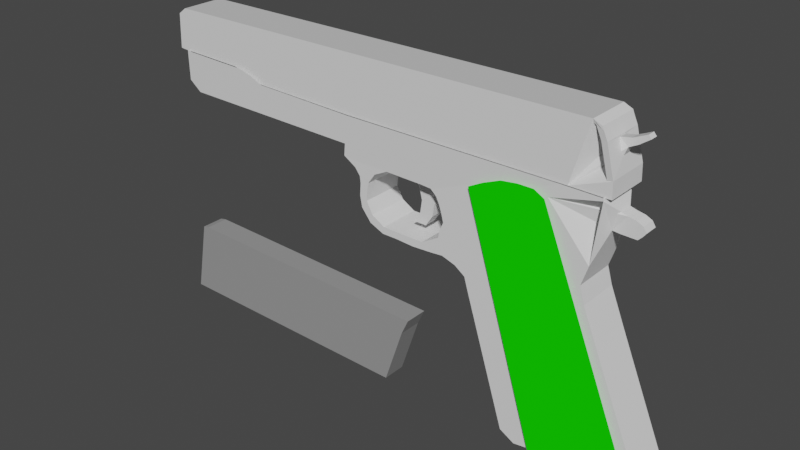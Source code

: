 # Source: Weapon.blend  (saved by Blender 2.93.20; exported with 4.5.12 LTS)
import bpy
from mathutils import Matrix  # noqa: F401  (used for matrix-valued properties, if any)

bpy.ops.wm.read_factory_settings(use_empty=True)
scene = bpy.context.scene
scene.name = 'Scene'

# ---- collections
col_collection = bpy.data.collections.new('Collection'); scene.collection.children.link(col_collection)

# ---- materials (node trees are filled in below, after node groups)
mat_material_001 = bpy.data.materials.new('Material.001')
mat_material_001.use_transparent_shadow = False
mat_material_003 = bpy.data.materials.new('Material.003')
mat_material_003.use_transparent_shadow = False
mat_material_003.diffuse_color = (0.5815, 0.5815, 0.5815, 1.0)
mat_material_002 = bpy.data.materials.new('Material.002')
mat_material_002.use_transparent_shadow = False
mat_material_002.diffuse_color = (0.2738, 0.1444, 0.08294, 1.0)
mat_material_004 = bpy.data.materials.new('Material.004')
mat_material_004.use_transparent_shadow = False
mat_material_004.diffuse_color = (0.4109, 0.4109, 0.4109, 1.0)
mat_material_006 = bpy.data.materials.new('Material.006')
mat_material_006.use_transparent_shadow = False
mat_material = bpy.data.materials.new('Material')
mat_material.use_transparent_shadow = False
mat_material.diffuse_color = (0.006522, 0.8, 0.0, 1.0)
mat_material_007 = bpy.data.materials.new('Material.007')
mat_material_007.use_transparent_shadow = False
mat_material_005 = bpy.data.materials.new('Material.005')
mat_material_005.use_transparent_shadow = False
mat_material_005.diffuse_color = (0.2957, 0.2957, 0.2957, 1.0)

# ---- material node trees
mat_material_001.use_nodes = True; mat_material_001.node_tree.nodes.clear()
_N = mat_material_001.node_tree.nodes; _L = mat_material_001.node_tree.links
n0 = _N.new('ShaderNodeBsdfPrincipled'); n0.name = 'Principled BSDF'; n0.location = (10, 300)
n0.distribution = 'GGX'
n0.subsurface_method = 'BURLEY'
n0.inputs[3].default_value = 1.45
n0.inputs[27].default_value = (0.0, 0.0, 0.0, 1.0)
n0.inputs[28].default_value = 1.0
n1 = _N.new('ShaderNodeOutputMaterial'); n1.name = 'Material Output'; n1.location = (300, 300)
_L.new(n0.outputs[0], n1.inputs[0])
n1.is_active_output = True
mat_material_007.use_nodes = True; mat_material_007.node_tree.nodes.clear()
_N = mat_material_007.node_tree.nodes; _L = mat_material_007.node_tree.links
n0 = _N.new('ShaderNodeBsdfPrincipled'); n0.name = 'Principled BSDF'; n0.location = (10, 300)
n0.distribution = 'GGX'
n0.subsurface_method = 'BURLEY'
n0.inputs[3].default_value = 1.45
n0.inputs[27].default_value = (0.0, 0.0, 0.0, 1.0)
n0.inputs[28].default_value = 1.0
n1 = _N.new('ShaderNodeOutputMaterial'); n1.name = 'Material Output'; n1.location = (300, 300)
_L.new(n0.outputs[0], n1.inputs[0])
n1.is_active_output = True

# ---- world
world_world = bpy.data.worlds.new('World'); scene.world = world_world
world_world.use_nodes = True; world_world.node_tree.nodes.clear()
_N = world_world.node_tree.nodes; _L = world_world.node_tree.links
n0 = _N.new('ShaderNodeOutputWorld'); n0.name = 'World Output'; n0.location = (300, 300)
n1 = _N.new('ShaderNodeBackground'); n1.name = 'Background'; n1.location = (10, 300)
n1.inputs[0].default_value = (0.05088, 0.05088, 0.05088, 1.0)
_L.new(n1.outputs[0], n0.inputs[0])
n0.is_active_output = True
world_world.color = (0.05088, 0.05088, 0.05088)
world_world.use_sun_shadow = False
world_world.sun_shadow_jitter_overblur = 0.0

# ---- meshes
me_plane = bpy.data.meshes.new('Plane')
me_plane.from_pydata([(1.111, -0.5187, -3.877e-08), (1.142, -0.4531, -4.164e-08), (-0.03281, -0.6071, -4.813e-08), (0.09855, -0.6817, -1.86e-08), (-0.3938, 0.5305, 7.242e-08), (-0.4266, 0.6399, 8.402e-08), (-0.5196, 0.7055, 9.097e-08), (-0.6444, 0.7456, 9.249e-08), (-0.6846, 0.8885, 8.789e-08), (-0.6764, 0.9462, 8.782e-08), (-0.639, 1.029, 9.32e-08), (-0.659, 1.105, 1.046e-07), (-0.6809, 1.17, 1.198e-07), (-0.711, 1.231, 1.343e-07), (-1.53, 1.294, 1.479e-07), (-1.641, 1.307, 1.547e-07), (-1.632, 1.412, 1.526e-07), (-3.347, 1.438, 1.523e-07), (-3.467, 1.793, 1.81e-07), (0.8368, 2.056, -0.1569), (0.6891, 1.647, 1.898e-07), (0.6946, 1.624, 1.818e-07), (0.7657, 1.52, -0.129), (0.8204, 1.504, -0.129), (0.886, 1.491, -0.129), (0.9407, 1.465, -0.129), (0.968, 1.422, -0.129), (0.9407, 1.386, -0.129), (0.9079, 1.353, -0.129), (0.7712, 1.356, -0.129), (0.711, 1.363, -0.129), (0.629, 1.105, 1.267e-07), (0.5743, 0.9352, 1.088e-07), (0.618, 0.7876, 9.312e-08), (0.7383, 0.4977, 6.24e-08), (-3.462, 1.527, 1.705e-07), (-0.8541, 1.285, 1.401e-07), (-0.7643, 1.278, 1.363e-07), (-1.201, 1.292, 1.439e-07), (-1.324, 1.23, 1.635e-07), (-1.393, 1.135, 1.676e-07), (-1.409, 0.9764, 1.745e-07), (-1.352, 0.8688, 1.793e-07), (-1.232, 0.7992, 1.823e-07), (-0.9977, 0.796, 1.824e-07), (-0.8426, 0.796, 1.824e-07), (-0.7287, 0.8625, 1.795e-07), (-0.7508, 0.7359, 5.225e-08), (-0.9376, 0.7264, 5.267e-08), (-1.099, 0.7359, 5.225e-08), (-1.241, 0.7359, 5.225e-08), (-1.371, 0.7929, 4.976e-08), (-1.46, 0.9036, 4.492e-08), (-1.479, 1.005, 4.049e-08), (-1.472, 1.113, 3.579e-08), (-1.479, 1.173, 3.316e-08), (-1.526, 1.236, 3.039e-08), (-1.065, 1.289, 1.42e-07), (-0.9292, 1.287, -0.1349), (-1.114, 1.29, 1.43e-07), (-0.9139, 0.867, -0.1349), (-0.848, 0.9637, -0.1349), (-0.8326, 1.074, -0.1349), (-0.8568, 1.17, -0.1349), (-1.05, 1.287, -0.1349), (-1.035, 0.867, -0.1349), (-0.9689, 0.9637, -0.1349), (-0.9535, 1.074, -0.1349), (-0.9776, 1.17, -0.1349), (0.2581, -0.6589, -5.508e-07), (0.9144, -0.5632, -5.55e-07), (0.2626, 1.524, -3.806e-07), (0.1715, 1.574, -3.828e-07), (0.03474, 1.574, -3.828e-07), (-0.1065, 1.556, -3.82e-07), (-0.2615, 1.492, -3.792e-07), (-0.3891, 1.424, -3.763e-07), (1.024, -0.3353, -5.65e-07), (-3.429, 1.789, -2.594e-07), (-2.814, 1.77, -2.586e-07), (-2.682, 1.734, -2.57e-07), (-2.563, 1.684, -2.548e-07), (-1.597, 1.656, -2.536e-07), (0.3538, 1.652, -2.534e-07), (1.111, -0.5187, -0.3817), (1.142, -0.4531, -0.3817), (-0.03281, -0.6071, -0.3817), (0.09855, -0.6817, -0.3817), (-0.3938, 0.5305, -0.3817), (-0.4266, 0.6399, -0.3817), (-0.5196, 0.7055, -0.3817), (-0.6444, 0.7456, -0.3817), (-0.6846, 0.8885, -0.3817), (-0.6764, 0.9462, -0.3817), (-0.639, 1.029, -0.3817), (-0.659, 1.105, -0.3817), (-0.6809, 1.17, -0.3817), (-0.711, 1.231, -0.3817), (-1.53, 1.294, -0.3817), (-1.641, 1.307, -0.3817), (-1.632, 1.412, -0.3817), (-3.347, 1.438, -0.3817), (-3.467, 1.793, -0.3817), (0.8368, 2.056, -0.2248), (0.6891, 1.647, -0.3817), (0.6946, 1.624, -0.3817), (0.7657, 1.52, -0.2526), (0.8204, 1.504, -0.2526), (0.886, 1.491, -0.2526), (0.9407, 1.465, -0.2526), (0.968, 1.422, -0.2526), (0.9407, 1.386, -0.2526), (0.9079, 1.353, -0.2526), (0.7712, 1.356, -0.2526), (0.711, 1.363, -0.2526), (0.629, 1.105, -0.3817), (0.5743, 0.9352, -0.3817), (0.618, 0.7876, -0.3817), (0.7383, 0.4977, -0.3817), (-3.462, 1.527, -0.3817), (-0.8541, 1.285, -0.3817), (-0.7643, 1.278, -0.3817), (-1.201, 1.292, -0.3817), (-1.324, 1.23, -0.3817), (-1.393, 1.135, -0.3817), (-1.409, 0.9764, -0.3817), (-1.352, 0.8688, -0.3817), (-1.232, 0.7992, -0.3817), (-0.9977, 0.796, -0.3817), (-0.8426, 0.796, -0.3817), (-0.7287, 0.8625, -0.3817), (-0.7508, 0.7359, -0.3817), (-0.9376, 0.7264, -0.3817), (-1.099, 0.7359, -0.3817), (-1.241, 0.7359, -0.3817), (-1.371, 0.7929, -0.3817), (-1.46, 0.9036, -0.3817), (-1.479, 1.005, -0.3817), (-1.472, 1.113, -0.3817), (-1.479, 1.173, -0.3817), (-1.526, 1.236, -0.3817), (-1.065, 1.289, -0.3817), (-0.9292, 1.287, -0.2468), (-1.114, 1.29, -0.3817), (-0.9139, 0.867, -0.2468), (-0.848, 0.9637, -0.2468), (-0.8326, 1.074, -0.2468), (-0.8568, 1.17, -0.2468), (-1.05, 1.287, -0.2468), (-1.035, 0.867, -0.2468), (-0.9689, 0.9637, -0.2468), (-0.9535, 1.074, -0.2468), (-0.9776, 1.17, -0.2468), (0.2581, -0.6589, -0.3817), (0.9144, -0.5632, -0.3817), (0.2626, 1.524, -0.3817), (0.1715, 1.574, -0.3817), (0.03474, 1.574, -0.3817), (-0.1065, 1.556, -0.3817), (-0.2615, 1.492, -0.3817), (-0.3891, 1.424, -0.3817), (1.024, -0.3353, -0.3817), (-3.429, 1.789, -0.3817), (-2.814, 1.77, -0.3817), (-2.682, 1.734, -0.3817), (-2.563, 1.684, -0.3817), (-1.597, 1.656, -0.3817), (0.3538, 1.652, -0.3817), (0.7373, 1.772, -0.3894), (0.743, 1.636, -0.3894), (0.2581, -0.6589, -0.3622), (0.9144, -0.5632, -0.3622), (1.024, -0.3353, -0.3622), (0.2626, 1.524, -0.3622), (0.1715, 1.574, -0.3622), (0.03474, 1.574, -0.3622), (-0.1065, 1.556, -0.3622), (-0.2615, 1.492, -0.3622), (-0.3891, 1.424, -0.3622), (0.2581, -0.6589, 0.04089), (0.9144, -0.5632, 0.04089), (0.2626, 1.524, 0.04089), (0.1715, 1.574, 0.04089), (0.03474, 1.574, 0.04089), (-0.1065, 1.556, 0.04089), (-0.2615, 1.492, 0.04089), (-0.3891, 1.424, 0.04089), (1.024, -0.3353, 0.04089), (0.2581, -0.6589, -0.4123), (0.9144, -0.5632, -0.4123), (0.2626, 1.524, -0.4123), (0.1715, 1.574, -0.4123), (0.03474, 1.574, -0.4123), (-0.1065, 1.556, -0.4123), (-0.2615, 1.492, -0.4123), (-0.3891, 1.424, -0.4123), (1.024, -0.3353, -0.4123)], [], [(8, 46, 45, 44, 43, 42, 41, 40, 39, 38, 14, 15, 56, 55, 54, 53, 52, 51, 50, 49, 48, 47, 7), (61, 66, 65, 60), (62, 67, 66, 61), (63, 68, 67, 62), (58, 64, 68, 63), (75, 76, 69, 70, 77, 71, 72, 73, 74), (1, 34, 33, 32, 31, 30, 29, 28, 27, 26, 25, 24, 23, 22, 21, 20, 83, 72, 71, 77, 70, 0), (8, 7, 6, 5, 4, 2, 3, 69, 76, 37, 13, 12, 11, 10, 9), (59, 57, 58, 36, 37, 76, 75, 74, 73, 72, 83, 82, 81, 80, 79, 78, 18, 35, 17, 16, 15, 14, 38), (92, 91, 131, 132, 133, 134, 135, 136, 137, 138, 139, 140, 99, 98, 122, 123, 124, 125, 126, 127, 128, 129, 130), (145, 144, 149, 150), (146, 145, 150, 151), (147, 146, 151, 152), (142, 147, 152, 148), (154, 153, 160, 159, 158, 157, 156, 155, 161), (85, 84, 154, 161, 155, 156, 167, 104, 105, 106, 107, 108, 109, 110, 111, 112, 113, 114, 115, 116, 117, 118), (92, 93, 94, 95, 96, 97, 121, 160, 153, 87, 86, 88, 89, 90, 91), (143, 122, 98, 99, 100, 101, 119, 102, 162, 163, 164, 165, 166, 167, 156, 157, 158, 159, 160, 121, 120, 142, 141), (54, 138, 137, 53), (30, 31, 115, 114), (17, 101, 100, 16), (55, 139, 138, 54), (31, 32, 116, 115), (35, 119, 101, 17), (56, 140, 139, 55), (32, 33, 117, 116), (15, 99, 140, 56), (33, 34, 118, 117), (59, 143, 141, 57), (34, 1, 85, 118), (57, 141, 142, 58), (18, 102, 119, 35), (38, 122, 143, 59), (68, 64, 148, 152), (58, 142, 120, 36), (66, 67, 151, 150), (36, 120, 121, 37), (62, 61, 145, 146), (0, 70, 154, 84), (58, 63, 147, 142), (39, 123, 122, 38), (4, 88, 86, 2), (61, 60, 144, 145), (40, 124, 123, 39), (1, 0, 84, 85), (63, 62, 146, 147), (41, 125, 124, 40), (3, 87, 153, 69), (65, 66, 150, 149), (42, 126, 125, 41), (2, 86, 87, 3), (67, 68, 152, 151), (43, 127, 126, 42), (5, 89, 88, 4), (60, 65, 149, 144), (44, 128, 127, 43), (6, 90, 89, 5), (45, 129, 128, 44), (20, 21, 105, 104), (7, 91, 90, 6), (46, 130, 129, 45), (21, 22, 106, 105), (8, 92, 130, 46), (22, 23, 107, 106), (9, 93, 92, 8), (64, 58, 142, 148), (47, 131, 91, 7), (23, 24, 108, 107), (10, 94, 93, 9), (70, 69, 153, 154), (48, 132, 131, 47), (24, 25, 109, 108), (11, 95, 94, 10), (49, 133, 132, 48), (25, 26, 110, 109), (12, 96, 95, 11), (50, 134, 133, 49), (26, 27, 111, 110), (13, 97, 96, 12), (51, 135, 134, 50), (27, 28, 112, 111), (37, 121, 97, 13), (52, 136, 135, 51), (28, 29, 113, 112), (53, 137, 136, 52), (29, 30, 114, 113), (16, 100, 99, 15), (115, 114, 106, 105), (21, 22, 30, 31), (57, 36, 58), (141, 142, 120), (171, 172, 173, 174, 175, 176, 177, 178, 170), (185, 184, 183, 182, 181, 187, 180, 179, 186)])
me_plane.polygons.foreach_set('material_index', [4, 4, 4, 4, 4, 4, 4, 4, 6, 4, 4, 4, 4, 4, 4, 4, 4, 6, 4, 4, 4, 4, 4, 4, 4, 4, 4, 4, 4, 4, 4, 4, 4, 4, 4, 4, 4, 4, 4, 4, 4, 4, 4, 4, 4, 4, 4, 4, 4, 4, 4, 4, 4, 4, 4, 4, 4, 4, 4, 4, 4, 4, 4, 4, 4, 4, 4, 4, 4, 4, 4, 4, 4, 4, 4, 4, 4, 4, 4, 4, 4, 4, 4, 4, 4, 4, 4, 4, 4, 4, 4, 4, 5])
_uv = me_plane.uv_layers.new(name='UVMap')
_uv.uv.foreach_set('vector', [0.0, 0.0, 0.0, 0.0, 0.0, 0.0, 0.0, 0.0, 0.0, 0.0, 0.0, 0.0, 0.0, 0.0, 0.0, 0.0, 0.0, 0.0, 0.0, 0.0, 0.0, 0.0, 0.0, 0.0, 0.0, 0.0, 0.0, 0.0, 0.0, 0.0, 0.0, 0.0, 0.0, 0.0, 0.0, 0.0, 0.0, 0.0, 0.0, 0.0, 0.0, 0.0, 0.0, 0.0, 0.0, 0.0, 0.0, 0.0, 0.0, 0.0, 0.0, 0.0, 0.0, 0.0, 0.0, 0.0, 0.0, 0.0, 0.0, 0.0, 0.0, 0.0, 0.0, 0.0, 0.0, 0.0, 0.0, 0.0, 0.0, 0.0, 0.0, 0.0, 0.0, 0.0, 0.0, 0.0, 0.0, 0.0, 0.0, 0.0, 0.0, 0.0, 0.0, 0.0, 0.0, 0.0, 0.0, 0.0, 0.0, 0.0, 0.0, 0.0, 0.0, 0.0, 0.0, 0.0, 0.0, 0.0, 0.0, 0.0, 0.0, 0.0, 0.0, 0.0, 0.0, 0.0, 0.0, 0.0, 0.0, 0.0, 0.0, 0.0, 0.0, 0.0, 0.0, 0.0, 0.0, 0.0, 0.0, 0.0, 0.0, 0.0, 0.0, 0.0, 0.0, 0.0, 0.0, 0.0, 0.0, 0.0, 0.0, 0.0, 0.0, 0.0, 0.0, 0.0, 0.0, 0.0, 0.0, 0.0, 0.0, 0.0, 0.0, 0.0, 0.0, 0.0, 0.0, 0.0, 0.0, 0.0, 0.0, 0.0, 0.0, 0.0, 0.0, 0.0, 0.0, 0.0, 0.0, 0.0, 0.0, 0.0, 0.0, 0.0, 0.0, 0.0, 0.0, 0.0, 0.0, 0.0, 0.0, 0.0, 0.0, 0.0, 0.0, 0.0, 0.0, 0.0, 0.0, 0.0, 0.0, 0.0, 0.0, 0.0, 0.0, 0.0, 0.0, 0.0, 0.0, 0.0, 0.0, 0.0, 0.0, 0.0, 0.0, 0.0, 0.0, 0.0, 0.0, 0.0, 0.0, 0.0, 0.0, 0.0, 0.0, 0.0, 0.0, 0.0, 0.0, 0.0, 0.0, 0.0, 0.0, 0.0, 0.0, 0.0, 0.0, 0.0, 0.0, 0.0, 0.0, 0.0, 0.0, 0.0, 0.0, 0.0, 0.0, 0.0, 0.0, 0.0, 0.0, 0.0, 0.0, 0.0, 0.0, 0.0, 0.0, 0.0, 0.0, 0.0, 0.0, 0.0, 0.0, 0.0, 0.0, 0.0, 0.0, 0.0, 0.0, 0.0, 0.0, 0.0, 0.0, 0.0, 0.0, 0.0, 0.0, 0.0, 0.0, 0.0, 0.0, 0.0, 0.0, 0.0, 0.0, 0.0, 0.0, 0.0, 0.0, 0.0, 0.0, 0.0, 0.0, 0.0, 0.0, 0.0, 0.0, 0.0, 0.0, 0.0, 0.0, 0.0, 0.0, 0.0, 0.0, 0.0, 0.0, 0.0, 0.0, 0.0, 0.0, 0.0, 0.0, 0.0, 0.0, 0.0, 0.0, 0.0, 0.0, 0.0, 0.0, 0.0, 0.0, 0.0, 0.0, 0.0, 0.0, 0.0, 0.0, 0.0, 0.0, 0.0, 0.0, 0.0, 0.0, 0.0, 0.0, 0.0, 0.0, 0.0, 0.0, 0.0, 0.0, 0.0, 0.0, 0.0, 0.0, 0.0, 0.0, 0.0, 0.0, 0.0, 0.0, 0.0, 0.0, 0.0, 0.0, 0.0, 0.0, 0.0, 0.0, 0.0, 0.0, 0.0, 0.0, 0.0, 0.0, 0.0, 0.0, 0.0, 0.0, 0.0, 0.0, 0.0, 0.0, 0.0, 0.0, 0.0, 0.0, 0.0, 0.0, 0.0, 0.0, 0.0, 0.0, 0.0, 0.0, 0.0, 0.0, 0.0, 0.0, 0.0, 0.0, 0.0, 0.0, 0.0, 0.0, 0.0, 0.0, 0.0, 0.0, 0.0, 0.0, 0.0, 0.0, 0.0, 0.0, 0.0, 0.0, 0.0, 0.0, 0.0, 0.0, 0.0, 0.0, 0.0, 0.0, 0.0, 0.0, 0.0, 0.0, 0.0, 0.0, 0.0, 0.0, 0.0, 0.0, 0.0, 0.0, 0.0, 0.0, 0.0, 0.0, 0.0, 0.0, 0.0, 0.0, 0.0, 0.0, 0.0, 0.0, 0.0, 0.0, 0.0, 0.0, 0.0, 0.0, 0.0, 0.0, 0.0, 0.0, 0.0, 0.0, 0.0, 0.0, 0.0, 0.0, 0.0, 0.0, 0.0, 0.0, 0.0, 0.0, 0.0, 0.0, 0.0, 0.0, 0.0, 0.0, 0.0, 0.0, 0.0, 0.0, 0.0, 0.0, 0.0, 0.0, 0.0, 0.0, 0.0, 0.0, 0.0, 0.0, 0.0, 0.0, 0.0, 0.0, 0.0, 0.0, 0.0, 0.0, 0.0, 0.0, 0.0, 0.0, 0.0, 0.0, 0.0, 0.0, 0.0, 0.0, 0.0, 0.0, 0.0, 0.0, 0.0, 0.0, 0.0, 0.0, 0.0, 0.0, 0.0, 0.0, 0.0, 0.0, 0.0, 0.0, 0.0, 0.0, 0.0, 0.0, 0.0, 0.0, 0.0, 0.0, 0.0, 0.0, 0.0, 0.0, 0.0, 0.0, 0.0, 0.0, 0.0, 0.0, 0.0, 0.0, 0.0, 0.0, 0.0, 0.0, 0.0, 0.0, 0.0, 0.0, 0.0, 0.0, 0.0, 0.0, 0.0, 0.0, 0.0, 0.0, 0.0, 0.0, 0.0, 0.0, 0.0, 0.0, 0.0, 0.0, 0.0, 0.0, 0.0, 0.0, 0.0, 0.0, 0.0, 0.0, 0.0, 0.0, 0.0, 0.0, 0.0, 0.0, 0.0, 0.0, 0.0, 0.0, 0.0, 0.0, 0.0, 0.0, 0.0, 0.0, 0.0, 0.0, 0.0, 0.0, 0.0, 0.0, 0.0, 0.0, 0.0, 0.0, 0.0, 0.0, 0.0, 0.0, 0.0, 0.0, 0.0, 0.0, 0.0, 0.0, 0.0, 0.0, 0.0, 0.0, 0.0, 0.0, 0.0, 0.0, 0.0, 0.0, 0.0, 0.0, 0.0, 0.0, 0.0, 0.0, 0.0, 0.0, 0.0, 0.0, 0.0, 0.0, 0.0, 0.0, 0.0, 0.0, 0.0, 0.0, 0.0, 0.0, 0.0, 0.0, 0.0, 0.0, 0.0, 0.0, 0.0, 0.0, 0.0, 0.0, 0.0, 0.0, 0.0, 0.0, 0.0, 0.0, 0.0, 0.0, 0.0, 0.0, 0.0, 0.0, 0.0, 0.0, 0.0, 0.0, 0.0, 0.0, 0.0, 0.0, 0.0, 0.0, 0.0, 0.0, 0.0, 0.0, 0.0, 0.0, 0.0, 0.0, 0.0, 0.0, 0.0, 0.0, 0.0, 0.0, 0.0, 0.0, 0.0, 0.0, 0.0, 0.0, 0.0, 0.0, 0.0, 0.0, 0.0, 0.0, 0.0, 0.0, 0.0, 0.0, 0.0, 0.0, 0.0, 0.0, 0.0, 0.0, 0.0, 0.0, 0.0, 0.0, 0.0, 0.0, 0.0, 0.0, 0.0, 0.0, 0.0, 0.0, 0.0, 0.0, 0.0, 0.0, 0.0, 0.0, 0.0, 0.0, 0.0, 0.0, 0.0, 0.0, 0.0, 0.0, 0.0, 0.0, 0.0, 0.0, 0.0, 0.0, 0.0, 0.0, 0.0, 0.0, 0.0, 0.0, 0.0, 0.0, 0.0, 0.0, 0.0, 0.0, 0.0, 0.0, 0.0, 0.0, 0.0, 0.0, 0.0, 0.0, 0.0, 0.0, 0.0, 0.0, 0.0, 0.0, 0.0, 0.0, 0.0, 0.0, 0.0, 0.0, 0.0, 0.0, 0.0, 0.0, 0.0, 0.0, 0.0, 0.0, 0.0, 0.0, 0.0, 0.0, 0.0, 0.0, 0.0, 0.0, 0.0, 0.0, 0.0, 0.0, 0.0, 0.0, 0.0, 0.0, 0.0, 0.0, 0.0, 0.0, 0.0, 0.0, 0.0, 0.0, 0.0, 0.0, 0.0, 0.0, 0.0, 0.0, 0.0, 0.0, 0.0, 0.0, 0.0, 0.0, 0.0, 0.0, 0.0, 0.0, 0.0, 0.0, 0.0, 0.0, 0.0, 0.0, 0.0, 0.0, 0.0, 0.0, 0.0, 0.0, 0.0, 0.0, 0.0, 0.0, 0.0, 0.0, 0.0, 0.0, 0.0, 0.0, 0.0, 0.0, 0.0, 0.0, 0.0, 0.0, 0.0, 0.0, 0.0, 0.0, 0.0, 0.0, 0.0, 0.0, 0.0, 0.0, 0.0, 0.0, 0.0, 0.0, 0.0, 0.0, 0.0, 0.0, 0.0, 0.0, 0.0, 0.0, 0.0, 0.0, 0.0, 0.0, 0.0, 0.0, 0.0, 0.0, 0.0, 0.0, 0.0, 0.0, 0.0, 0.0, 0.0, 0.0, 0.0, 0.0, 0.0, 0.0, 0.0, 0.0, 0.0, 0.0, 0.0, 0.0, 0.0, 0.0, 0.0, 0.0, 0.0, 0.0, 0.0, 0.0, 0.0, 0.0, 0.0, 0.0, 0.0, 0.0, 0.0, 0.0, 0.0, 0.0, 0.0, 0.0, 0.0, 0.0, 0.0, 0.0, 0.0, 0.0, 0.0, 0.0, 0.0, 0.0, 0.0, 0.0, 0.0, 0.0, 0.0, 0.0, 0.0, 0.0, 0.0, 0.0, 0.0, 0.0, 0.0, 0.0, 0.0, 0.0, 0.0, 0.0, 0.0, 0.0, 0.0, 0.0, 0.0, 0.0, 0.0, 0.0, 0.0, 0.0, 0.0, 0.0, 0.0, 0.0, 0.0, 0.0, 0.0, 0.0, 0.0, 0.0, 0.0, 0.0, 0.0, 0.0, 0.0, 0.0, 0.0, 0.0, 0.0, 0.0, 0.0, 0.0, 0.0, 0.0, 0.0, 0.0, 0.0, 0.0, 0.0, 0.0, 0.0, 0.0, 0.0, 0.0, 0.0, 0.0, 0.0, 0.0, 0.0, 0.0, 0.0, 0.0, 0.0, 0.0, 0.0, 0.0, 0.0, 0.0, 0.0, 0.0, 0.0, 0.0, 0.0, 0.0, 0.0, 0.0, 0.0, 0.0, 0.0, 0.0, 0.0, 0.0, 0.0, 0.0, 0.0, 0.0, 0.0, 0.0, 0.0, 0.0, 0.0, 0.0, 0.0, 0.0, 0.0, 0.0, 0.0, 0.0, 0.0, 0.0, 0.0, 0.0, 0.0, 0.0, 0.0, 0.0, 0.0, 0.0, 0.0, 0.0, 0.0, 0.0, 0.0, 0.0, 0.0, 0.0, 0.0, 0.0, 0.0, 0.0, 0.0, 0.0, 0.0, 0.0, 0.0, 0.0, 0.0, 0.0, 0.0, 0.0, 0.0, 0.0, 0.0, 0.0, 0.0, 0.0, 0.0, 0.0, 0.0])
me_plane.materials.append(mat_material_001)
me_plane.materials.append(mat_material_003)
me_plane.materials.append(mat_material_002)
me_plane.materials.append(mat_material_004)
me_plane.materials.append(mat_material_006)
me_plane.materials.append(mat_material)
me_plane.materials.append(mat_material_007)
me_plane.use_remesh_fix_poles = True
me_plane.use_remesh_preserve_attributes = False
me_plane.use_mirror_vertex_groups = False
me_plane.update()
me_plane_001 = bpy.data.meshes.new('Plane.001')
me_plane_001.from_pydata([(-0.9821, 0.01385, -3.75e-07), (-3.401, 0.08221, -3.673e-07), (-3.462, 0.07082, -3.683e-07), (-3.591, -0.6014, -4.293e-07), (-1.221, -0.647, -4.334e-07), (-1.047, -0.1267, -3.862e-07), (-0.9821, 0.01385, -0.215), (-3.401, 0.08221, -0.215), (-3.462, 0.07082, -0.215), (-3.591, -0.6014, -0.215), (-1.221, -0.647, -0.215), (-1.047, -0.1267, -0.215)], [], [(1, 2, 3, 4, 5, 0), (7, 6, 11, 10, 9, 8), (4, 10, 11, 5), (2, 8, 9, 3), (0, 6, 7, 1), (5, 11, 6, 0), (3, 9, 10, 4), (1, 7, 8, 2)])
_uv = me_plane_001.uv_layers.new(name='UVMap')
_uv.uv.foreach_set('vector', [0.0, 0.0, 0.0, 0.0, 0.0, 0.0, 0.0, 0.0, 0.0, 0.0, 0.0, 0.0, 0.0, 0.0, 0.0, 0.0, 0.0, 0.0, 0.0, 0.0, 0.0, 0.0, 0.0, 0.0, 0.0, 0.0, 0.0, 0.0, 0.0, 0.0, 0.0, 0.0, 0.0, 0.0, 0.0, 0.0, 0.0, 0.0, 0.0, 0.0, 0.0, 0.0, 0.0, 0.0, 0.0, 0.0, 0.0, 0.0, 0.0, 0.0, 0.0, 0.0, 0.0, 0.0, 0.0, 0.0, 0.0, 0.0, 0.0, 0.0, 0.0, 0.0, 0.0, 0.0, 0.0, 0.0, 0.0, 0.0, 0.0, 0.0, 0.0, 0.0])
me_plane_001.materials.append(mat_material_005)
me_plane_001.use_remesh_fix_poles = True
me_plane_001.use_remesh_preserve_attributes = False
me_plane_001.use_mirror_vertex_groups = False
me_plane_001.update()
me_plane_002 = bpy.data.meshes.new('Plane.002')
me_plane_002.from_pydata([(0.5032, 2.16, 2.386e-07), (0.5743, 2.127, 2.351e-07), (0.5907, 2.089, 2.311e-07), (0.618, 2.029, 2.247e-07), (0.6836, 1.777, 1.98e-07), (0.6891, 1.647, 1.898e-07), (0.5907, 2.089, -0.3817), (0.618, 2.029, -0.3817), (0.6836, 1.777, -0.3817), (-3.581, 1.788, 0.007679), (-3.49, 2.156, 0.007679), (0.5496, 2.17, 0.007679), (0.6235, 2.136, 0.007679), (0.6406, 2.096, 0.007679), (0.6691, 2.034, 0.007679), (0.6691, 2.022, -0.1555), (0.7601, 2.039, -0.1555), (0.8739, 2.09, -0.1555), (0.8966, 2.062, -0.1555), (0.8056, 1.999, -0.1555), (0.7373, 1.965, -0.1555), (0.7089, 1.897, -0.1555), (0.7373, 1.772, 0.007679), (0.743, 1.636, 0.007679), (-3.567, 2.099, 0.007679), (-3.541, 1.783, 0.007679), (-2.901, 1.764, 0.007679), (-2.763, 1.726, 0.007679), (-2.64, 1.674, 0.007679), (-1.635, 1.646, 0.007679), (0.3942, 1.641, 0.007679), (-3.581, 1.788, -0.3894), (-3.49, 2.156, -0.3894), (0.5496, 2.17, -0.3894), (0.6235, 2.136, -0.3894), (0.6406, 2.096, -0.3894), (0.6691, 2.034, -0.3894), (0.6691, 2.022, -0.2262), (0.7601, 2.039, -0.2262), (0.8739, 2.09, -0.2262), (0.8966, 2.062, -0.2262), (0.8056, 1.999, -0.2262), (0.7373, 1.965, -0.2262), (0.7089, 1.897, -0.2262), (0.7373, 1.772, -0.3894), (0.743, 1.636, -0.3894), (-3.567, 2.099, -0.3894), (-3.541, 1.783, -0.3894), (-2.901, 1.764, -0.3894), (-2.763, 1.726, -0.3894), (-2.64, 1.674, -0.3894), (-1.635, 1.646, -0.3894), (0.3942, 1.641, -0.3894)], [], [(11, 12, 1, 0), (24, 9, 25, 26, 27, 28, 29, 30, 23, 22, 21, 20, 19, 18, 17, 16, 15, 14, 13, 12, 11, 10), (46, 32, 33, 34, 35, 36, 37, 38, 39, 40, 41, 42, 43, 44, 45, 52, 51, 50, 49, 48, 47, 31), (10, 11, 33, 32), (11, 12, 34, 33), (12, 13, 35, 34), (13, 14, 36, 35), (14, 15, 37, 36), (15, 16, 38, 37), (16, 17, 39, 38), (17, 18, 40, 39), (18, 19, 41, 40), (19, 20, 42, 41), (20, 21, 43, 42), (21, 22, 44, 43), (44, 36, 37, 43), (14, 15, 21, 22), (8, 44, 36, 35, 6, 7), (23, 45, 44, 22), (3, 2, 1, 12, 13, 14), (3, 14, 22, 4), (22, 23, 5, 4), (46, 31, 47, 48, 49, 50, 51, 52, 45, 44, 36, 35, 34, 33, 32)])
me_plane_002.polygons.foreach_set('material_index', [4, 4, 4, 1, 4, 4, 4, 4, 1, 1, 4, 4, 4, 4, 4, 4, 4, 4, 4, 4, 4, 0, 0])
_uv = me_plane_002.uv_layers.new(name='UVMap')
_uv.uv.foreach_set('vector', [0.0, 0.0, 0.0, 0.0, 0.0, 0.0, 0.0, 0.0, 0.0, 0.0, 0.0, 0.0, 0.0, 0.0, 0.0, 0.0, 0.0, 0.0, 0.0, 0.0, 0.0, 0.0, 0.0, 0.0, 0.0, 0.0, 0.0, 0.0, 0.0, 0.0, 0.0, 0.0, 0.0, 0.0, 0.0, 0.0, 0.0, 0.0, 0.0, 0.0, 0.0, 0.0, 0.0, 0.0, 0.0, 0.0, 0.0, 0.0, 0.0, 0.0, 0.0, 0.0, 0.0, 0.0, 0.0, 0.0, 0.0, 0.0, 0.0, 0.0, 0.0, 0.0, 0.0, 0.0, 0.0, 0.0, 0.0, 0.0, 0.0, 0.0, 0.0, 0.0, 0.0, 0.0, 0.0, 0.0, 0.0, 0.0, 0.0, 0.0, 0.0, 0.0, 0.0, 0.0, 0.0, 0.0, 0.0, 0.0, 0.0, 0.0, 0.0, 0.0, 0.0, 0.0, 0.0, 0.0, 0.0, 0.0, 0.0, 0.0, 0.0, 0.0, 0.0, 0.0, 0.0, 0.0, 0.0, 0.0, 0.0, 0.0, 0.0, 0.0, 0.0, 0.0, 0.0, 0.0, 0.0, 0.0, 0.0, 0.0, 0.0, 0.0, 0.0, 0.0, 0.0, 0.0, 0.0, 0.0, 0.0, 0.0, 0.0, 0.0, 0.0, 0.0, 0.0, 0.0, 0.0, 0.0, 0.0, 0.0, 0.0, 0.0, 0.0, 0.0, 0.0, 0.0, 0.0, 0.0, 0.0, 0.0, 0.0, 0.0, 0.0, 0.0, 0.0, 0.0, 0.0, 0.0, 0.0, 0.0, 0.0, 0.0, 0.0, 0.0, 0.0, 0.0, 0.0, 0.0, 0.0, 0.0, 0.0, 0.0, 0.0, 0.0, 0.0, 0.0, 0.0, 0.0, 0.0, 0.0, 0.0, 0.0, 0.0, 0.0, 0.0, 0.0, 0.0, 0.0, 0.0, 0.0, 0.0, 0.0, 0.0, 0.0, 0.0, 0.0, 0.0, 0.0, 0.0, 0.0, 0.0, 0.0, 0.0, 0.0, 0.0, 0.0, 0.0, 0.0, 0.0, 0.0, 0.0, 0.0, 0.0, 0.0, 0.0, 0.0, 0.0, 0.0, 0.0, 0.0, 0.0, 0.0, 0.0, 0.0, 0.0, 0.0, 0.0, 0.0, 0.0, 0.0, 0.0, 0.0, 0.0, 0.0, 0.0, 0.0, 0.0, 0.0, 0.0, 0.0, 0.0, 0.0, 0.0, 0.0, 0.0, 0.0, 0.0, 0.0, 0.0, 0.0, 0.0, 0.0, 0.0, 0.0, 0.0, 0.0, 0.0, 0.0, 0.0, 0.0, 0.0, 0.0, 0.0, 0.0, 0.0, 0.0, 0.0, 0.0, 0.0, 0.0, 0.0, 0.0, 0.0, 0.0, 0.0, 0.0, 0.0, 0.0, 0.0, 0.0, 0.0, 0.0, 0.0, 0.0, 0.0, 0.0])
me_plane_002.materials.append(mat_material_001)
me_plane_002.materials.append(mat_material_003)
me_plane_002.materials.append(mat_material_002)
me_plane_002.materials.append(mat_material_004)
me_plane_002.materials.append(mat_material_006)
me_plane_002.use_remesh_fix_poles = True
me_plane_002.use_remesh_preserve_attributes = False
me_plane_002.use_mirror_vertex_groups = False
me_plane_002.update()

# ---- objects
ob_plane = bpy.data.objects.new('Plane', me_plane)
ob_plane_001 = bpy.data.objects.new('Plane.001', me_plane_001)
ob_plane_002 = bpy.data.objects.new('Plane.002', me_plane_002)

# ---- transforms, parenting, visibility, modifiers, constraints
ob_plane.location = (1.269, -2.704e-07, -0.7766)
ob_plane.rotation_euler = (1.571, -0.0, 0.0)
ob_plane.lineart.crease_threshold = 0.0
ob_plane_001.location = (1.269, -2.704e-07, -0.7766)
ob_plane_001.rotation_euler = (1.571, -0.0, 0.0)
ob_plane_001.lineart.crease_threshold = 0.0
ob_plane_002.location = (1.269, 0.03603, -0.7766)
ob_plane_002.rotation_euler = (1.571, -0.0, 0.0)
ob_plane_002.lineart.crease_threshold = 0.0

# ---- collection membership
col_collection.objects.link(ob_plane)
col_collection.objects.link(ob_plane_001)
col_collection.objects.link(ob_plane_002)

# ---- scene / render settings (as saved in the file)
scene.frame_start = 1; scene.frame_end = 250; scene.frame_set(1)
scene.render.engine = 'BLENDER_EEVEE_NEXT'
scene.cycles.use_denoising = False
scene.cycles.samples = 128
scene.cycles.sampling_pattern = 'TABULATED_SOBOL'
scene.cycles.use_adaptive_sampling = False
scene.cycles.use_light_tree = False
scene.view_settings.view_transform = 'Filmic'
bpy.context.view_layer.update()

# ---- added for rendering (the .blend has no active camera and no usable light): camera, sun
cam_auto = bpy.data.cameras.new('AutoCamera')
cam_auto.lens = 50.0
cam_auto.sensor_width = 36.0
cam_auto.clip_end = 1000.0
ob_auto_camera = bpy.data.objects.new('AutoCamera', cam_auto)
scene.collection.objects.link(ob_auto_camera)
ob_auto_camera.location = (5.1754, -5.9651, 4.07248)
ob_auto_camera.rotation_euler = (1.09748, -7.21219e-08, 0.694738)
scene.camera = ob_auto_camera
light_auto_sun = bpy.data.lights.new('AutoSun', 'SUN')
light_auto_sun.energy = 3.0
light_auto_sun.angle = 0.0523599
ob_auto_sun = bpy.data.objects.new('AutoSun', light_auto_sun)
scene.collection.objects.link(ob_auto_sun)
ob_auto_sun.rotation_euler = (0.872665, 0.174533, 0.523599)
bpy.context.view_layer.update()
